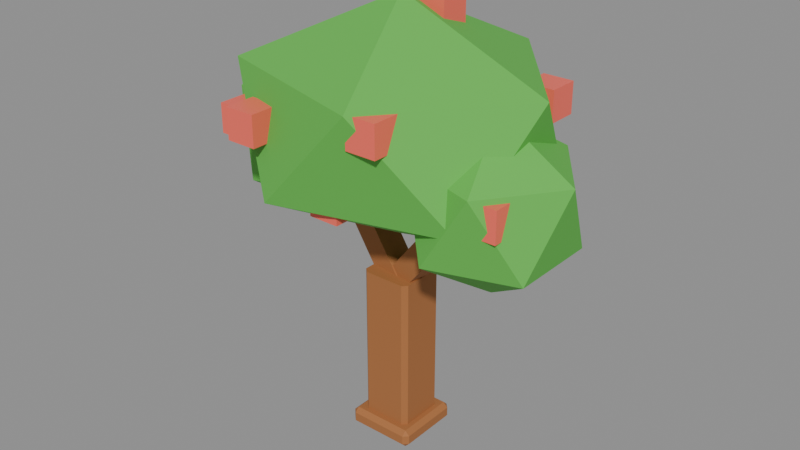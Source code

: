# Source: tree-blossom.blend  (saved by Blender 5.3.31; exported with 4.5.12 LTS)
import bpy
from mathutils import Matrix  # noqa: F401  (used for matrix-valued properties, if any)

bpy.ops.wm.read_factory_settings(use_empty=True)
scene = bpy.context.scene
scene.name = 'Scene'

# ---- collections
col_tree_blossom = bpy.data.collections.new('tree-blossom'); scene.collection.children.link(col_tree_blossom)

# ---- materials (node trees are filled in below, after node groups)
mat_pal_wood = bpy.data.materials.new('pal_wood')
mat_pal_wood.diffuse_color = (0.3916, 0.147, 0.04519, 1.0)
mat_swap_leaves = bpy.data.materials.new('swap_leaves')
mat_swap_leaves.diffuse_color = (0.1095, 0.4969, 0.06848, 1.0)
mat_pal_coral = bpy.data.materials.new('pal_coral')
mat_pal_coral.diffuse_color = (1.0, 0.147, 0.1022, 1.0)

# ---- material node trees
mat_pal_wood.use_nodes = True; mat_pal_wood.node_tree.nodes.clear()
_N = mat_pal_wood.node_tree.nodes; _L = mat_pal_wood.node_tree.links
n0 = _N.new('ShaderNodeBsdfPrincipled'); n0.name = 'Principled BSDF'; n0.location = (-200, 100)
n0.inputs[0].default_value = (0.3916, 0.147, 0.04519, 1.0)
n0.inputs[2].default_value = 0.8
n0.inputs[10].default_value = 0.005
n1 = _N.new('ShaderNodeOutputMaterial'); n1.name = 'Material Output'; n1.location = (200, 100)
_L.new(n0.outputs[0], n1.inputs[0])
n1.is_active_output = True
mat_swap_leaves.use_nodes = True; mat_swap_leaves.node_tree.nodes.clear()
_N = mat_swap_leaves.node_tree.nodes; _L = mat_swap_leaves.node_tree.links
n0 = _N.new('ShaderNodeBsdfPrincipled'); n0.name = 'Principled BSDF'; n0.location = (-200, 100)
n0.inputs[0].default_value = (0.1095, 0.4969, 0.06848, 1.0)
n0.inputs[2].default_value = 0.8
n0.inputs[10].default_value = 0.005
n1 = _N.new('ShaderNodeOutputMaterial'); n1.name = 'Material Output'; n1.location = (200, 100)
_L.new(n0.outputs[0], n1.inputs[0])
n1.is_active_output = True
mat_pal_coral.use_nodes = True; mat_pal_coral.node_tree.nodes.clear()
_N = mat_pal_coral.node_tree.nodes; _L = mat_pal_coral.node_tree.links
n0 = _N.new('ShaderNodeBsdfPrincipled'); n0.name = 'Principled BSDF'; n0.location = (-200, 100)
n0.inputs[0].default_value = (1.0, 0.147, 0.1022, 1.0)
n0.inputs[2].default_value = 0.35
n0.inputs[10].default_value = 0.005
n1 = _N.new('ShaderNodeOutputMaterial'); n1.name = 'Material Output'; n1.location = (200, 100)
_L.new(n0.outputs[0], n1.inputs[0])
n1.is_active_output = True

# ---- meshes
me_tree_blossom = bpy.data.meshes.new('tree-blossom')
me_tree_blossom.from_pydata([(-0.8012, 0.003338, 2.232), (-0.7701, 0.2211, 2.232), (-0.5988, 0.1967, 2.368), (-0.6299, -0.02113, 2.368), (-0.1012, -0.09666, 1.332), (-0.07007, 0.1211, 1.332), (0.1012, 0.09666, 1.468), (0.07007, -0.1211, 1.468), (-0.18, -0.22, 0.0), (-0.22, -0.18, 0.0), (0.22, -0.18, 0.0), (0.18, -0.22, 0.0), (-0.22, 0.18, 0.0), (-0.18, 0.22, 0.0), (0.18, 0.22, 0.0), (0.22, 0.18, 0.0), (-0.22, -0.18, 1.5), (-0.18, -0.22, 1.5), (0.18, -0.22, 1.5), (0.22, -0.18, 1.5), (-0.18, 0.22, 1.5), (-0.22, 0.18, 1.5), (0.22, 0.18, 1.5), (0.18, 0.22, 1.5), (0.3, 0.26, 0.12), (0.26, 0.3, 0.12), (0.26, 0.26, 0.16), (-0.3, 0.26, 0.12), (-0.26, 0.26, 0.16), (-0.26, 0.3, 0.12), (0.26, -0.3, 0.12), (0.3, -0.26, 0.12), (0.26, -0.26, 0.16), (-0.3, -0.26, 0.12), (-0.26, -0.3, 0.12), (-0.26, -0.26, 0.16), (0.26, 0.3, 0.04), (0.3, 0.26, 0.04), (0.26, 0.26, 0.0), (-0.3, 0.26, 0.04), (-0.26, 0.3, 0.04), (-0.26, 0.26, 0.0), (0.26, -0.3, 0.04), (0.26, -0.26, 0.0), (0.3, -0.26, 0.04), (-0.26, -0.3, 0.04), (-0.3, -0.26, 0.04), (-0.26, -0.26, 0.0), (-0.06114, 0.1106, 1.464), (-0.09156, -0.08709, 1.464), (0.06114, -0.1106, 1.336), (0.09156, 0.08709, 1.336), (0.5889, 0.01058, 2.264), (0.5584, -0.1871, 2.264), (0.7111, -0.2106, 2.136), (0.7416, -0.01291, 2.136), (0.0, 0.0, 1.822), (1.04, -0.665, 2.363), (-0.3973, -1.076, 2.363), (-1.286, 0.0, 2.363), (-0.3973, 1.076, 2.363), (1.04, 0.665, 2.363), (0.3973, -1.076, 3.237), (-1.04, -0.665, 3.237), (-1.04, 0.665, 3.237), (0.3973, 1.076, 3.237), (1.286, 0.0, 3.237), (0.0, 0.0, 3.777), (-0.95, 0.15, 1.7), (-0.4073, -0.2443, 2.115), (-1.157, -0.488, 2.115), (-1.621, 0.15, 2.115), (-1.157, 0.788, 2.115), (-0.4073, 0.5443, 2.115), (-0.7427, -0.488, 2.785), (-1.493, -0.2443, 2.785), (-1.493, 0.5443, 2.785), (-0.7427, 0.788, 2.785), (-0.2792, 0.15, 2.785), (-0.95, 0.15, 3.2), (0.95, -0.1, 1.68), (1.471, -0.4785, 2.078), (0.751, -0.7125, 2.078), (0.306, -0.1, 2.078), (0.751, 0.5125, 2.078), (1.471, 0.2785, 2.078), (1.149, -0.7125, 2.722), (0.429, -0.4785, 2.722), (0.429, 0.2785, 2.722), (1.149, 0.5125, 2.722), (1.594, -0.1, 2.722), (0.95, -0.1, 3.12), (-0.73, -1.08, 2.77), (-0.47, -1.08, 2.77), (-0.73, -0.82, 2.77), (-0.47, -0.82, 2.77), (-0.73, -1.08, 3.03), (-0.47, -1.08, 3.03), (-0.73, -0.82, 3.03), (-0.47, -0.82, 3.03), (0.37, -1.03, 2.97), (0.63, -1.03, 2.97), (0.37, -0.77, 2.97), (0.63, -0.77, 2.97), (0.37, -1.03, 3.23), (0.63, -1.03, 3.23), (0.37, -0.77, 3.23), (0.63, -0.77, 3.23), (-0.13, -0.88, 2.27), (0.13, -0.88, 2.27), (-0.13, -0.62, 2.27), (0.13, -0.62, 2.27), (-0.13, -0.88, 2.53), (0.13, -0.88, 2.53), (-0.13, -0.62, 2.53), (0.13, -0.62, 2.53), (1.07, -0.63, 2.42), (1.33, -0.63, 2.42), (1.07, -0.37, 2.42), (1.33, -0.37, 2.42), (1.07, -0.63, 2.68), (1.33, -0.63, 2.68), (1.07, -0.37, 2.68), (1.33, -0.37, 2.68), (-1.43, -0.53, 2.47), (-1.17, -0.53, 2.47), (-1.43, -0.27, 2.47), (-1.17, -0.27, 2.47), (-1.43, -0.53, 2.73), (-1.17, -0.53, 2.73), (-1.43, -0.27, 2.73), (-1.17, -0.27, 2.73), (0.07, 0.07, 3.52), (0.33, 0.07, 3.52), (0.07, 0.33, 3.52), (0.33, 0.33, 3.52), (0.07, 0.07, 3.78), (0.33, 0.07, 3.78), (0.07, 0.33, 3.78), (0.33, 0.33, 3.78), (-0.73, 0.47, 3.07), (-0.47, 0.47, 3.07), (-0.73, 0.73, 3.07), (-0.47, 0.73, 3.07), (-0.73, 0.47, 3.33), (-0.47, 0.47, 3.33), (-0.73, 0.73, 3.33), (-0.47, 0.73, 3.33), (0.77, 0.47, 2.87), (1.03, 0.47, 2.87), (0.77, 0.73, 2.87), (1.03, 0.73, 2.87), (0.77, 0.47, 3.13), (1.03, 0.47, 3.13), (0.77, 0.73, 3.13), (1.03, 0.73, 3.13)], [], [(7, 6, 2, 3), (7, 4, 5, 6), (4, 7, 3, 0), (5, 4, 0, 1), (6, 5, 1, 2), (3, 2, 1, 0), (16, 9, 8, 17), (10, 19, 18, 11), (12, 21, 20, 13), (22, 15, 14, 23), (8, 11, 18, 17), (8, 9, 12, 13, 14, 15, 10, 11), (9, 16, 21, 12), (10, 15, 22, 19), (13, 20, 23, 14), (16, 17, 18, 19, 22, 23, 20, 21), (24, 25, 26), (27, 28, 29), (30, 31, 32), (33, 34, 35), (36, 37, 38), (39, 40, 41), (42, 43, 44), (45, 46, 47), (24, 37, 36, 25), (39, 27, 29, 40), (31, 24, 26, 32), (33, 46, 45, 34), (37, 44, 43, 38), (40, 36, 38, 41), (46, 39, 41, 47), (42, 45, 47, 43), (44, 31, 30, 42), (25, 29, 28, 26), (34, 30, 32, 35), (27, 33, 35, 28), (44, 37, 24, 31), (35, 32, 26, 28), (40, 29, 25, 36), (46, 33, 27, 39), (45, 42, 30, 34), (47, 41, 38, 43), (48, 51, 50, 49), (52, 53, 54, 55), (48, 49, 53, 52), (49, 50, 54, 53), (50, 51, 55, 54), (51, 48, 52, 55), (56, 57, 58), (57, 56, 61), (56, 58, 59), (56, 59, 60), (56, 60, 61), (57, 61, 66), (58, 57, 62), (59, 58, 63), (60, 59, 64), (61, 60, 65), (57, 66, 62), (58, 62, 63), (59, 63, 64), (60, 64, 65), (61, 65, 66), (62, 66, 67), (63, 62, 67), (64, 63, 67), (65, 64, 67), (66, 65, 67), (68, 69, 70), (69, 68, 73), (68, 70, 71), (68, 71, 72), (68, 72, 73), (69, 73, 78), (70, 69, 74), (71, 70, 75), (72, 71, 76), (73, 72, 77), (69, 78, 74), (70, 74, 75), (71, 75, 76), (72, 76, 77), (73, 77, 78), (74, 78, 79), (75, 74, 79), (76, 75, 79), (77, 76, 79), (78, 77, 79), (80, 81, 82), (81, 80, 85), (80, 82, 83), (80, 83, 84), (80, 84, 85), (81, 85, 90), (82, 81, 86), (83, 82, 87), (84, 83, 88), (85, 84, 89), (81, 90, 86), (82, 86, 87), (83, 87, 88), (84, 88, 89), (85, 89, 90), (86, 90, 91), (87, 86, 91), (88, 87, 91), (89, 88, 91), (90, 89, 91), (92, 94, 95, 93), (96, 97, 99, 98), (92, 93, 97, 96), (94, 98, 99, 95), (92, 96, 98, 94), (93, 95, 99, 97), (100, 102, 103, 101), (104, 105, 107, 106), (100, 101, 105, 104), (102, 106, 107, 103), (100, 104, 106, 102), (101, 103, 107, 105), (108, 110, 111, 109), (112, 113, 115, 114), (108, 109, 113, 112), (110, 114, 115, 111), (108, 112, 114, 110), (109, 111, 115, 113), (116, 118, 119, 117), (120, 121, 123, 122), (116, 117, 121, 120), (118, 122, 123, 119), (116, 120, 122, 118), (117, 119, 123, 121), (124, 126, 127, 125), (128, 129, 131, 130), (124, 125, 129, 128), (126, 130, 131, 127), (124, 128, 130, 126), (125, 127, 131, 129), (132, 134, 135, 133), (136, 137, 139, 138), (132, 133, 137, 136), (134, 138, 139, 135), (132, 136, 138, 134), (133, 135, 139, 137), (140, 142, 143, 141), (144, 145, 147, 146), (140, 141, 145, 144), (142, 146, 147, 143), (140, 144, 146, 142), (141, 143, 147, 145), (148, 150, 151, 149), (152, 153, 155, 154), (148, 149, 153, 152), (150, 154, 155, 151), (148, 152, 154, 150), (149, 151, 155, 153)])
me_tree_blossom.polygons.foreach_set('material_index', [0, 0, 0, 0, 0, 0, 0, 0, 0, 0, 0, 0, 0, 0, 0, 0, 0, 0, 0, 0, 0, 0, 0, 0, 0, 0, 0, 0, 0, 0, 0, 0, 0, 0, 0, 0, 0, 0, 0, 0, 0, 0, 0, 0, 0, 0, 0, 0, 1, 1, 1, 1, 1, 1, 1, 1, 1, 1, 1, 1, 1, 1, 1, 1, 1, 1, 1, 1, 1, 1, 1, 1, 1, 1, 1, 1, 1, 1, 1, 1, 1, 1, 1, 1, 1, 1, 1, 1, 1, 1, 1, 1, 1, 1, 1, 1, 1, 1, 1, 1, 1, 1, 1, 1, 1, 1, 1, 1, 2, 2, 2, 2, 2, 2, 2, 2, 2, 2, 2, 2, 2, 2, 2, 2, 2, 2, 2, 2, 2, 2, 2, 2, 2, 2, 2, 2, 2, 2, 2, 2, 2, 2, 2, 2, 2, 2, 2, 2, 2, 2, 2, 2, 2, 2, 2, 2])
me_tree_blossom.materials.append(mat_pal_wood)
me_tree_blossom.materials.append(mat_swap_leaves)
me_tree_blossom.materials.append(mat_pal_coral)
me_tree_blossom.update()

# ---- objects
ob_tree_blossom = bpy.data.objects.new('tree-blossom', me_tree_blossom)

# ---- transforms, parenting, visibility, modifiers, constraints
ob_tree_blossom.location = (0.0, 0.0, 0.0)

# ---- collection membership
col_tree_blossom.objects.link(ob_tree_blossom)

# ---- scene / render settings (as saved in the file)
scene.frame_start = 1; scene.frame_end = 250; scene.frame_set(1)
scene.render.engine = 'BLENDER_EEVEE_NEXT'
scene.render.bake_bias = 0.0
scene.render.bake_samples = 0
scene.render.compositor_device = 'GPU'
scene.eevee.use_volume_custom_range = False
scene.eevee.fast_gi_thickness_near = 0.1
scene.eevee.fast_gi_thickness_far = 0.0
scene.eevee.ray_tracing_options.screen_trace_thickness = 0.1
bpy.context.view_layer.update()

# ---- added for rendering (the .blend has no active camera and no usable light): camera, sun + grey world if the file has none
cam_auto = bpy.data.cameras.new('AutoCamera')
cam_auto.lens = 50.0
cam_auto.sensor_width = 36.0
cam_auto.clip_end = 1000.0
ob_auto_camera = bpy.data.objects.new('AutoCamera', cam_auto)
scene.collection.objects.link(ob_auto_camera)
ob_auto_camera.location = (4.99238, -6.00892, 5.89464)
ob_auto_camera.rotation_euler = (1.09748, -7.21219e-08, 0.694738)
scene.camera = ob_auto_camera
light_auto_sun = bpy.data.lights.new('AutoSun', 'SUN')
light_auto_sun.energy = 3.0
light_auto_sun.angle = 0.0523599
ob_auto_sun = bpy.data.objects.new('AutoSun', light_auto_sun)
scene.collection.objects.link(ob_auto_sun)
ob_auto_sun.rotation_euler = (0.872665, 0.174533, 0.523599)
if scene.world is None:
    world_auto = bpy.data.worlds.new('AutoWorld')
    world_auto.color = (0.3, 0.3, 0.3)
    scene.world = world_auto
bpy.context.view_layer.update()
